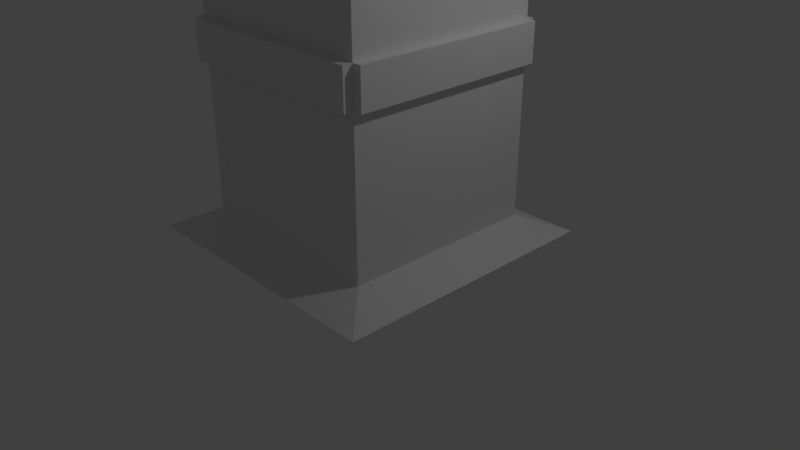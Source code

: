 # Source: Lantern.blend  (saved by Blender 2.78.0; exported with 4.5.12 LTS)
import bpy
from mathutils import Matrix  # noqa: F401  (used for matrix-valued properties, if any)

bpy.ops.wm.read_factory_settings(use_empty=True)
scene = bpy.context.scene
scene.name = 'Scene'

# ---- collections
col_collection_1 = bpy.data.collections.new('Collection 1'); scene.collection.children.link(col_collection_1)

# ---- materials (node trees are filled in below, after node groups)
mat_material = bpy.data.materials.new('Material')
mat_material.alpha_threshold = 0.0
mat_material.use_transparent_shadow = False
mat_material.roughness = 0.5
mat_material.line_color = (0.0, 0.0, 0.0, 1.0)

# ---- material node trees

# ---- world
world_world = bpy.data.worlds.new('World'); scene.world = world_world
world_world.color = (0.05088, 0.05088, 0.05088)
world_world.use_sun_shadow = False
world_world.sun_shadow_jitter_overblur = 0.0
world_world.cycles.sampling_method = 'MANUAL'

# ---- cameras
cam_camera = bpy.data.cameras.new('Camera')
cam_camera.clip_end = 100.0
cam_camera.lens = 35.0
cam_camera.sensor_width = 32.0
cam_camera.sensor_height = 18.0
cam_camera.ortho_scale = 7.314
cam_camera.dof.focus_distance = 0.0
cam_camera.dof.aperture_fstop = 128.0

# ---- lights
light_lamp = bpy.data.lights.new('Lamp', 'POINT')
light_lamp.transmission_factor = 0.0
light_lamp.cutoff_distance = 30.0
light_lamp.energy = 100.0
light_lamp.shadow_buffer_clip_start = 1.001
light_lamp.shadow_soft_size = 0.1
light_lamp.shadow_maximum_resolution = 0.006
light_lamp.use_absolute_resolution = True

# ---- meshes
me_cube = bpy.data.meshes.new('Cube')
me_cube.from_pydata([(1.0, 1.0, -1.0), (1.0, -1.0, -1.0), (-1.0, -1.0, -1.0), (-1.0, 1.0, -1.0), (1.0, 1.0, 1.0), (1.0, -1.0, 1.0), (-1.0, -1.0, 1.0), (-1.0, 1.0, 1.0), (1.0, 1.0, 1.0), (1.0, -1.0, 1.0), (-1.0, 1.0, 1.0), (-1.0, -1.0, 1.0), (1.435, 1.435, 1.143), (1.435, -1.435, 1.143), (-1.435, 1.435, 1.143), (-1.435, -1.435, 1.143), (1.395, 1.395, -1.1), (1.395, -1.395, -1.1), (-1.395, 1.395, -1.1), (-1.395, -1.395, -1.1), (1.0, 1.0, 0.09783), (1.0, -1.0, 0.09783), (-1.0, -1.0, 0.09783), (-1.0, 1.0, 0.09783), (1.0, 1.0, -0.1219), (1.0, -1.0, -0.1219), (-1.0, -1.0, -0.1219), (-1.0, 1.0, -0.1219), (1.0, 1.0, -0.1219), (1.0, 1.0, 0.09783), (1.0, -1.0, -0.1219), (1.0, -1.0, 0.09783), (-1.0, -1.0, -0.1219), (-1.0, -1.0, 0.09783), (-1.0, 1.0, -0.1219), (-1.0, 1.0, 0.09783), (-1.095, -1.0, -0.1219), (-1.095, -1.0, 0.09783), (-1.095, 1.0, -0.1219), (-1.095, 1.0, 0.09783), (1.0, 1.084, -0.1219), (1.0, 1.084, 0.09783), (-1.0, 1.084, -0.1219), (-1.0, 1.084, 0.09783), (1.089, 1.0, -0.1219), (1.089, 1.0, 0.09783), (1.089, -1.0, -0.1219), (1.089, -1.0, 0.09783), (1.0, -1.096, -0.1219), (1.0, -1.096, 0.09783), (-1.0, -1.096, -0.1219), (-1.0, -1.096, 0.09783), (0.2163, 0.2163, 1.143), (0.2163, -0.2163, 1.143), (-0.2163, 0.2163, 1.143), (-0.2163, -0.2163, 1.143), (0.2163, 0.2163, 1.842), (0.2163, -0.2163, 1.842), (-0.2163, 0.2163, 1.842), (-0.2163, -0.2163, 1.842), (0.2163, -0.2163, 1.603), (-0.2163, -0.2163, 1.603), (0.2163, 0.2163, 1.603), (-0.2163, 0.2163, 1.603), (1.959, 0.2163, 1.842), (1.959, -0.2163, 1.842), (1.959, -0.2163, 1.603), (1.959, 0.2163, 1.603)], [], [(2, 3, 18, 19), (4, 7, 10, 8), (20, 4, 5, 21), (21, 5, 6, 22), (22, 6, 7, 23), (24, 0, 3, 27), (11, 9, 13, 15), (6, 5, 9, 11), (5, 4, 8, 9), (7, 6, 11, 10), (13, 12, 52, 53), (9, 8, 12, 13), (10, 11, 15, 14), (8, 10, 14, 12), (16, 17, 19, 18), (1, 2, 19, 17), (3, 0, 16, 18), (0, 1, 17, 16), (4, 20, 23, 7), (26, 25, 30, 32), (23, 20, 29, 35), (24, 27, 34, 28), (0, 24, 25, 1), (1, 25, 26, 2), (2, 26, 27, 3), (21, 22, 33, 31), (34, 32, 36, 38), (30, 31, 49, 48), (31, 30, 46, 47), (35, 29, 41, 43), (20, 21, 31, 29), (22, 23, 35, 33), (27, 26, 32, 34), (25, 24, 28, 30), (36, 37, 39, 38), (32, 33, 37, 36), (33, 35, 39, 37), (35, 34, 38, 39), (41, 40, 42, 43), (29, 28, 40, 41), (28, 34, 42, 40), (34, 35, 43, 42), (44, 45, 47, 46), (30, 28, 44, 46), (28, 29, 45, 44), (29, 31, 47, 45), (48, 49, 51, 50), (31, 33, 51, 49), (33, 32, 50, 51), (32, 30, 48, 50), (61, 60, 57, 59), (14, 15, 55, 54), (12, 14, 54, 52), (15, 13, 53, 55), (56, 58, 59, 57), (56, 57, 65, 64), (63, 61, 59, 58), (62, 63, 58, 56), (52, 54, 63, 62), (54, 55, 61, 63), (53, 52, 62, 60), (55, 53, 60, 61), (66, 67, 64, 65), (60, 62, 67, 66), (62, 56, 64, 67), (57, 60, 66, 65)])
me_cube.materials.append(mat_material)
me_cube.use_remesh_preserve_volume = False
me_cube.use_remesh_preserve_attributes = False
me_cube.use_mirror_vertex_groups = False
me_cube.update()

# ---- objects
ob_cube = bpy.data.objects.new('Cube', me_cube)
ob_lamp = bpy.data.objects.new('Lamp', light_lamp)
ob_camera = bpy.data.objects.new('Camera', cam_camera)

# ---- transforms, parenting, visibility, modifiers, constraints
ob_cube.location = (0.0, 0.0, 2.815)
ob_cube.scale = (1.293, 1.293, 2.228)
ob_cube.lock_rotations_4d = False
ob_cube.empty_display_type = 'ARROWS'
ob_cube.lineart.crease_threshold = 0.0
ob_lamp.location = (4.076, 1.005, 5.904)
ob_lamp.rotation_euler = (0.6503, 0.05522, 1.866)
ob_lamp.lock_rotations_4d = False
ob_lamp.empty_display_type = 'ARROWS'
ob_lamp.color = (0.0, 0.0, 0.0, 0.0)
ob_lamp.lineart.crease_threshold = 0.0
ob_camera.location = (7.481, -6.508, 5.344)
ob_camera.rotation_euler = (1.109, 0.0, 0.8149)
ob_camera.lock_rotations_4d = False
ob_camera.empty_display_type = 'ARROWS'
ob_camera.color = (0.0, 0.0, 0.0, 0.0)
ob_camera.display_type = 'WIRE'
ob_camera.lineart.crease_threshold = 0.0

# ---- collection membership
col_collection_1.objects.link(ob_cube)
col_collection_1.objects.link(ob_lamp)
col_collection_1.objects.link(ob_camera)

# ---- scene / render settings (as saved in the file)
scene.camera = ob_camera
scene.frame_start = 1; scene.frame_end = 250; scene.frame_set(1)
scene.render.engine = 'BLENDER_EEVEE_NEXT'
scene.render.resolution_percentage = 50
scene.render.dither_intensity = 0.0
scene.cycles.use_denoising = False
scene.cycles.samples = 128
scene.cycles.sampling_pattern = 'TABULATED_SOBOL'
scene.cycles.light_sampling_threshold = 0.0
scene.cycles.use_adaptive_sampling = False
scene.cycles.use_light_tree = False
scene.cycles.blur_glossy = 0.0
scene.cycles.sample_clamp_indirect = 0.0
scene.view_settings.view_transform = 'Standard'
bpy.context.view_layer.update()
